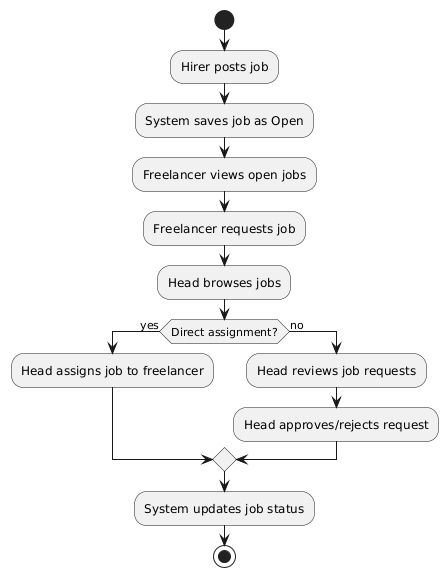

The diagram above was rendered by PlantUML. Its source (embedded in the PNG):
@startuml
start
   :Hirer posts job;
   :System saves job as Open;
   :Freelancer views open jobs;
   :Freelancer requests job;
   :Head browses jobs;
   if (Direct assignment?) then (yes)
       :Head assigns job to freelancer;
   else (no)
       :Head reviews job requests;
       :Head approves/rejects request;
   endif
   :System updates job status;
   stop
@enduml